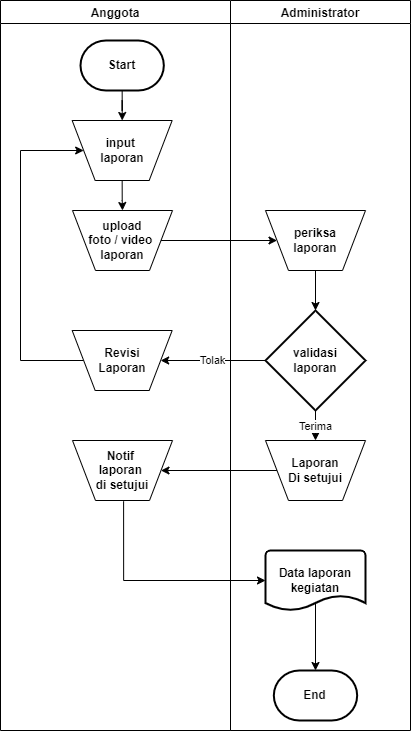

The diagram above was exported from draw.io. Its source (the exported page's mxGraphModel, read from the mxfile embedded in the PNG):
<mxGraphModel dx="1231" dy="790" grid="1" gridSize="10" guides="1" tooltips="1" connect="1" arrows="1" fold="1" page="1" pageScale="1" pageWidth="850" pageHeight="1100" math="0" shadow="0">
  <root>
    <mxCell id="0" />
    <mxCell id="1" parent="0" />
    <mxCell id="jwy27Ae4wKtSCmfjiWAj-4" style="edgeStyle=orthogonalEdgeStyle;rounded=0;orthogonalLoop=1;jettySize=auto;html=1;exitX=0.5;exitY=1;exitDx=0;exitDy=0;exitPerimeter=0;" edge="1" parent="1" source="jwy27Ae4wKtSCmfjiWAj-2" target="jwy27Ae4wKtSCmfjiWAj-3">
      <mxGeometry relative="1" as="geometry" />
    </mxCell>
    <mxCell id="jwy27Ae4wKtSCmfjiWAj-2" value="&lt;b&gt;Start&lt;/b&gt;" style="strokeWidth=2;html=1;shape=mxgraph.flowchart.terminator;whiteSpace=wrap;" vertex="1" parent="1">
      <mxGeometry x="190" y="120" width="83.33" height="50" as="geometry" />
    </mxCell>
    <mxCell id="jwy27Ae4wKtSCmfjiWAj-6" style="edgeStyle=orthogonalEdgeStyle;rounded=0;orthogonalLoop=1;jettySize=auto;html=1;exitX=0.5;exitY=1;exitDx=0;exitDy=0;" edge="1" parent="1" source="jwy27Ae4wKtSCmfjiWAj-3" target="jwy27Ae4wKtSCmfjiWAj-5">
      <mxGeometry relative="1" as="geometry" />
    </mxCell>
    <mxCell id="jwy27Ae4wKtSCmfjiWAj-3" value="input&amp;nbsp;&lt;br&gt;laporan" style="verticalLabelPosition=middle;verticalAlign=middle;html=1;shape=trapezoid;perimeter=trapezoidPerimeter;whiteSpace=wrap;size=0.23;arcSize=10;flipV=1;labelPosition=center;align=center;fontStyle=1" vertex="1" parent="1">
      <mxGeometry x="181.66" y="200" width="100" height="60" as="geometry" />
    </mxCell>
    <mxCell id="jwy27Ae4wKtSCmfjiWAj-8" style="edgeStyle=orthogonalEdgeStyle;rounded=0;orthogonalLoop=1;jettySize=auto;html=1;exitX=1;exitY=0.5;exitDx=0;exitDy=0;entryX=0;entryY=0.5;entryDx=0;entryDy=0;" edge="1" parent="1" source="jwy27Ae4wKtSCmfjiWAj-5" target="jwy27Ae4wKtSCmfjiWAj-7">
      <mxGeometry relative="1" as="geometry" />
    </mxCell>
    <mxCell id="jwy27Ae4wKtSCmfjiWAj-5" value="upload&lt;br&gt;foto / video&amp;nbsp;&lt;br&gt;laporan" style="verticalLabelPosition=middle;verticalAlign=middle;html=1;shape=trapezoid;perimeter=trapezoidPerimeter;whiteSpace=wrap;size=0.23;arcSize=10;flipV=1;labelPosition=center;align=center;fontStyle=1" vertex="1" parent="1">
      <mxGeometry x="182" y="290" width="100" height="60" as="geometry" />
    </mxCell>
    <mxCell id="jwy27Ae4wKtSCmfjiWAj-10" style="edgeStyle=orthogonalEdgeStyle;rounded=0;orthogonalLoop=1;jettySize=auto;html=1;exitX=0.5;exitY=1;exitDx=0;exitDy=0;" edge="1" parent="1" source="jwy27Ae4wKtSCmfjiWAj-7" target="jwy27Ae4wKtSCmfjiWAj-9">
      <mxGeometry relative="1" as="geometry" />
    </mxCell>
    <mxCell id="jwy27Ae4wKtSCmfjiWAj-7" value="&lt;b&gt;periksa&lt;br&gt;laporan&lt;br&gt;&lt;/b&gt;" style="verticalLabelPosition=middle;verticalAlign=middle;html=1;shape=trapezoid;perimeter=trapezoidPerimeter;whiteSpace=wrap;size=0.23;arcSize=10;flipV=1;labelPosition=center;align=center;" vertex="1" parent="1">
      <mxGeometry x="375" y="290" width="100" height="60" as="geometry" />
    </mxCell>
    <mxCell id="jwy27Ae4wKtSCmfjiWAj-12" value="Tolak" style="edgeStyle=orthogonalEdgeStyle;rounded=0;orthogonalLoop=1;jettySize=auto;html=1;exitX=0;exitY=0.5;exitDx=0;exitDy=0;exitPerimeter=0;entryX=1;entryY=0.5;entryDx=0;entryDy=0;" edge="1" parent="1" source="jwy27Ae4wKtSCmfjiWAj-9" target="jwy27Ae4wKtSCmfjiWAj-11">
      <mxGeometry relative="1" as="geometry">
        <mxPoint x="289.9999999999998" y="439.58823529411757" as="targetPoint" />
      </mxGeometry>
    </mxCell>
    <mxCell id="jwy27Ae4wKtSCmfjiWAj-23" value="Terima" style="edgeStyle=orthogonalEdgeStyle;rounded=0;orthogonalLoop=1;jettySize=auto;html=1;exitX=0.5;exitY=1;exitDx=0;exitDy=0;exitPerimeter=0;strokeColor=default;" edge="1" parent="1" source="jwy27Ae4wKtSCmfjiWAj-9" target="jwy27Ae4wKtSCmfjiWAj-13">
      <mxGeometry relative="1" as="geometry" />
    </mxCell>
    <mxCell id="jwy27Ae4wKtSCmfjiWAj-9" value="&lt;b&gt;validasi&lt;br&gt;laporan&lt;br&gt;&lt;/b&gt;" style="strokeWidth=2;html=1;shape=mxgraph.flowchart.decision;whiteSpace=wrap;" vertex="1" parent="1">
      <mxGeometry x="375" y="390" width="100" height="100" as="geometry" />
    </mxCell>
    <mxCell id="jwy27Ae4wKtSCmfjiWAj-22" style="edgeStyle=orthogonalEdgeStyle;rounded=0;orthogonalLoop=1;jettySize=auto;html=1;exitX=0;exitY=0.5;exitDx=0;exitDy=0;entryX=0;entryY=0.5;entryDx=0;entryDy=0;strokeColor=default;" edge="1" parent="1" source="jwy27Ae4wKtSCmfjiWAj-11" target="jwy27Ae4wKtSCmfjiWAj-3">
      <mxGeometry relative="1" as="geometry">
        <Array as="points">
          <mxPoint x="130" y="440" />
          <mxPoint x="130" y="230" />
        </Array>
      </mxGeometry>
    </mxCell>
    <mxCell id="jwy27Ae4wKtSCmfjiWAj-11" value="&lt;b&gt;Revisi&lt;br&gt;Laporan&lt;br&gt;&lt;/b&gt;" style="verticalLabelPosition=middle;verticalAlign=middle;html=1;shape=trapezoid;perimeter=trapezoidPerimeter;whiteSpace=wrap;size=0.23;arcSize=10;flipV=1;labelPosition=center;align=center;" vertex="1" parent="1">
      <mxGeometry x="181.66000000000003" y="410" width="100" height="60" as="geometry" />
    </mxCell>
    <mxCell id="jwy27Ae4wKtSCmfjiWAj-17" style="edgeStyle=orthogonalEdgeStyle;rounded=0;orthogonalLoop=1;jettySize=auto;html=1;exitX=0;exitY=0.5;exitDx=0;exitDy=0;entryX=1;entryY=0.5;entryDx=0;entryDy=0;" edge="1" parent="1" source="jwy27Ae4wKtSCmfjiWAj-13" target="jwy27Ae4wKtSCmfjiWAj-14">
      <mxGeometry relative="1" as="geometry" />
    </mxCell>
    <mxCell id="jwy27Ae4wKtSCmfjiWAj-13" value="&lt;b&gt;Laporan&lt;br&gt;Di setujui&lt;br&gt;&lt;/b&gt;" style="verticalLabelPosition=middle;verticalAlign=middle;html=1;shape=trapezoid;perimeter=trapezoidPerimeter;whiteSpace=wrap;size=0.23;arcSize=10;flipV=1;labelPosition=center;align=center;" vertex="1" parent="1">
      <mxGeometry x="375" y="520" width="100" height="60" as="geometry" />
    </mxCell>
    <mxCell id="jwy27Ae4wKtSCmfjiWAj-21" style="edgeStyle=orthogonalEdgeStyle;rounded=0;orthogonalLoop=1;jettySize=auto;html=1;exitX=0.511;exitY=-0.013;exitDx=0;exitDy=0;entryX=0;entryY=0.5;entryDx=0;entryDy=0;entryPerimeter=0;strokeColor=default;exitPerimeter=0;" edge="1" parent="1" source="jwy27Ae4wKtSCmfjiWAj-14" target="jwy27Ae4wKtSCmfjiWAj-16">
      <mxGeometry relative="1" as="geometry">
        <Array as="points">
          <mxPoint x="233" y="660" />
        </Array>
      </mxGeometry>
    </mxCell>
    <mxCell id="jwy27Ae4wKtSCmfjiWAj-14" value="&lt;b&gt;Notif&amp;nbsp;&lt;br&gt;laporan&amp;nbsp;&lt;br&gt;di setujui&lt;br&gt;&lt;/b&gt;" style="verticalLabelPosition=middle;verticalAlign=middle;html=1;shape=trapezoid;perimeter=trapezoidPerimeter;whiteSpace=wrap;size=0.23;arcSize=10;flipV=1;labelPosition=center;align=center;" vertex="1" parent="1">
      <mxGeometry x="182" y="520" width="100" height="60" as="geometry" />
    </mxCell>
    <mxCell id="jwy27Ae4wKtSCmfjiWAj-20" style="edgeStyle=orthogonalEdgeStyle;rounded=0;orthogonalLoop=1;jettySize=auto;html=1;exitX=0;exitY=0.5;exitDx=0;exitDy=0;exitPerimeter=0;entryX=0.487;entryY=0.007;entryDx=0;entryDy=0;entryPerimeter=0;strokeColor=none;" edge="1" parent="1" source="jwy27Ae4wKtSCmfjiWAj-16" target="jwy27Ae4wKtSCmfjiWAj-14">
      <mxGeometry relative="1" as="geometry" />
    </mxCell>
    <mxCell id="jwy27Ae4wKtSCmfjiWAj-25" style="edgeStyle=orthogonalEdgeStyle;rounded=0;orthogonalLoop=1;jettySize=auto;html=1;exitX=0.522;exitY=0.846;exitDx=0;exitDy=0;exitPerimeter=0;entryX=0.5;entryY=0;entryDx=0;entryDy=0;entryPerimeter=0;strokeColor=default;" edge="1" parent="1" source="jwy27Ae4wKtSCmfjiWAj-16" target="jwy27Ae4wKtSCmfjiWAj-24">
      <mxGeometry relative="1" as="geometry">
        <Array as="points">
          <mxPoint x="425" y="681" />
        </Array>
      </mxGeometry>
    </mxCell>
    <mxCell id="jwy27Ae4wKtSCmfjiWAj-16" value="&lt;b&gt;Data laporan&lt;br&gt;kegiatan&lt;br&gt;&lt;/b&gt;" style="strokeWidth=2;html=1;shape=mxgraph.flowchart.document2;whiteSpace=wrap;size=0.25;" vertex="1" parent="1">
      <mxGeometry x="375" y="630" width="100" height="60" as="geometry" />
    </mxCell>
    <mxCell id="jwy27Ae4wKtSCmfjiWAj-24" value="&lt;b&gt;End&lt;/b&gt;" style="strokeWidth=2;html=1;shape=mxgraph.flowchart.terminator;whiteSpace=wrap;" vertex="1" parent="1">
      <mxGeometry x="383.33" y="750" width="83.33" height="50" as="geometry" />
    </mxCell>
    <mxCell id="jwy27Ae4wKtSCmfjiWAj-26" value="Anggota" style="swimlane;" vertex="1" parent="1">
      <mxGeometry x="110" y="80" width="230" height="730" as="geometry" />
    </mxCell>
    <mxCell id="jwy27Ae4wKtSCmfjiWAj-27" value="Administrator" style="swimlane;" vertex="1" parent="1">
      <mxGeometry x="340" y="80" width="180" height="730" as="geometry" />
    </mxCell>
  </root>
</mxGraphModel>